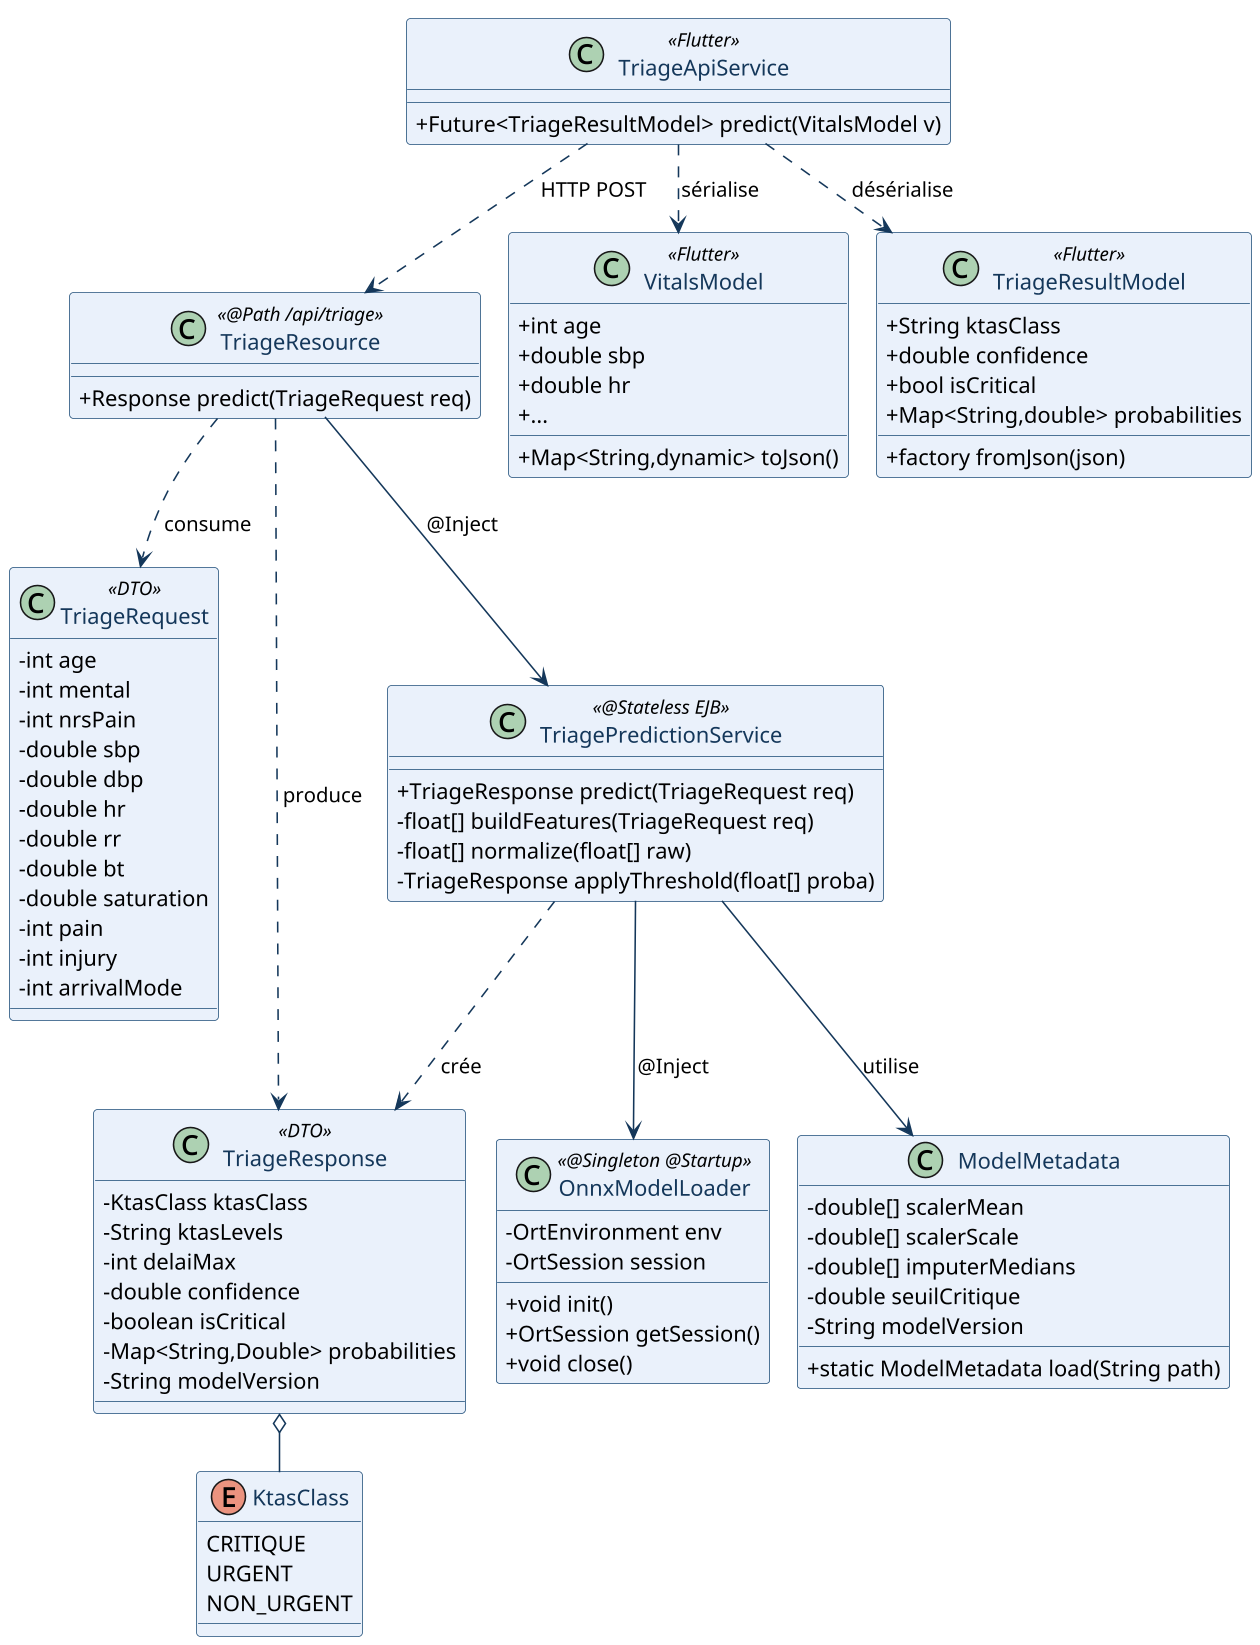

The diagram above was rendered by PlantUML. Its source (embedded in the PNG):
@startuml
' Diagramme de classes -- QuickTriage (backend J2EE + modeles frontend)
!pragma layout smetana
skinparam dpi 150
skinparam backgroundColor #FFFFFF
skinparam classAttributeIconSize 0
skinparam class {
  BackgroundColor #EAF1FB
  BorderColor #1F4E79
  ArrowColor #14375A
  FontColor #14375A
}

enum KtasClass {
  CRITIQUE
  URGENT
  NON_URGENT
}

class TriageRequest <<DTO>> {
  - int age
  - int mental
  - int nrsPain
  - double sbp
  - double dbp
  - double hr
  - double rr
  - double bt
  - double saturation
  - int pain
  - int injury
  - int arrivalMode
}

class TriageResponse <<DTO>> {
  - KtasClass ktasClass
  - String ktasLevels
  - int delaiMax
  - double confidence
  - boolean isCritical
  - Map<String,Double> probabilities
  - String modelVersion
}

class TriageResource <<@Path /api/triage>> {
  + Response predict(TriageRequest req)
}

class TriagePredictionService <<@Stateless EJB>> {
  + TriageResponse predict(TriageRequest req)
  - float[] buildFeatures(TriageRequest req)
  - float[] normalize(float[] raw)
  - TriageResponse applyThreshold(float[] proba)
}

class OnnxModelLoader <<@Singleton @Startup>> {
  - OrtEnvironment env
  - OrtSession session
  + void init()
  + OrtSession getSession()
  + void close()
}

class ModelMetadata {
  - double[] scalerMean
  - double[] scalerScale
  - double[] imputerMedians
  - double seuilCritique
  - String modelVersion
  + static ModelMetadata load(String path)
}

' --- Frontend Flutter ---
class VitalsModel <<Flutter>> {
  + int age
  + double sbp
  + double hr
  + ... 
  + Map<String,dynamic> toJson()
}

class TriageResultModel <<Flutter>> {
  + String ktasClass
  + double confidence
  + bool isCritical
  + Map<String,double> probabilities
  + factory fromJson(json)
}

class TriageApiService <<Flutter>> {
  + Future<TriageResultModel> predict(VitalsModel v)
}

TriageResource ..> TriageRequest : consume
TriageResource ..> TriageResponse : produce
TriageResource --> TriagePredictionService : @Inject
TriagePredictionService --> OnnxModelLoader : @Inject
TriagePredictionService --> ModelMetadata : utilise
TriagePredictionService ..> TriageResponse : crée
TriageResponse o-- KtasClass

TriageApiService ..> VitalsModel : sérialise
TriageApiService ..> TriageResultModel : désérialise
TriageApiService ..> TriageResource : HTTP POST

@enduml